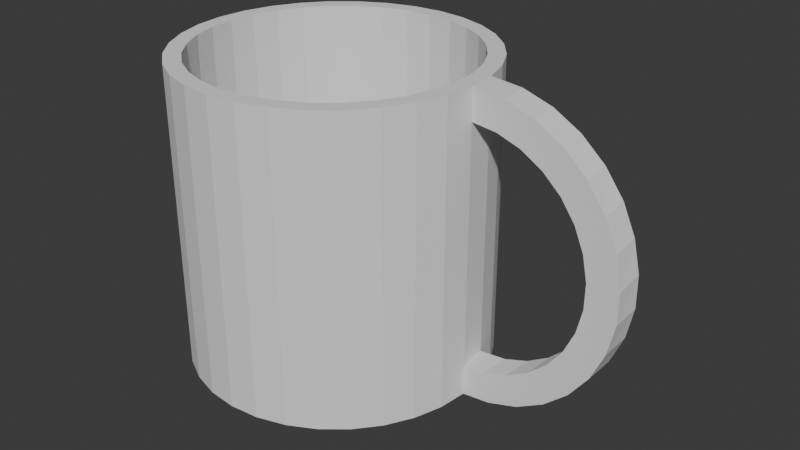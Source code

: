 # Source: Bardak.blend  (saved by Blender 4.2.66; exported with 4.5.12 LTS)
import bpy
from mathutils import Matrix  # noqa: F401  (used for matrix-valued properties, if any)

bpy.ops.wm.read_factory_settings(use_empty=True)
scene = bpy.context.scene
scene.name = 'Scene'

# ---- collections
col_collection = bpy.data.collections.new('Collection'); scene.collection.children.link(col_collection)

# ---- world
world_world = bpy.data.worlds.new('World'); scene.world = world_world
world_world.use_nodes = True; world_world.node_tree.nodes.clear()
_N = world_world.node_tree.nodes; _L = world_world.node_tree.links
n0 = _N.new('ShaderNodeOutputWorld'); n0.name = 'World Output'; n0.location = (300, 300)
n1 = _N.new('ShaderNodeBackground'); n1.name = 'Background'; n1.location = (10, 300)
n1.inputs[0].default_value = (0.05088, 0.05088, 0.05088, 1.0)
_L.new(n1.outputs[0], n0.inputs[0])
n0.is_active_output = True
world_world.color = (0.05088, 0.05088, 0.05088)
world_world.sun_shadow_jitter_overblur = 0.0

# ---- meshes
me_cylinder = bpy.data.meshes.new('Cylinder')
me_cylinder.from_pydata([(0.0, 1.0, -1.0), (0.0, 0.8916, 1.0), (0.1951, 0.9808, -1.0), (0.1739, 0.8745, 1.0), (0.3827, 0.9239, -1.0), (0.3412, 0.8237, 1.0), (0.5556, 0.8315, -1.0), (0.4953, 0.7413, 1.0), (0.7071, 0.7071, -1.0), (0.6305, 0.6305, 1.0), (0.8315, 0.5556, -1.0), (0.7413, 0.4953, 1.0), (0.9239, 0.3827, -1.0), (0.8237, 0.3412, 1.0), (0.9808, 0.1951, -1.0), (0.8745, 0.1739, 1.0), (1.0, 0.0, -1.0), (0.8916, 0.0, 1.0), (0.9808, -0.1951, -1.0), (0.8745, -0.1739, 1.0), (0.9239, -0.3827, -1.0), (0.8237, -0.3412, 1.0), (0.8315, -0.5556, -1.0), (0.7413, -0.4953, 1.0), (0.7071, -0.7071, -1.0), (0.6305, -0.6305, 1.0), (0.5556, -0.8315, -1.0), (0.4953, -0.7413, 1.0), (0.3827, -0.9239, -1.0), (0.3412, -0.8237, 1.0), (0.1951, -0.9808, -1.0), (0.1739, -0.8745, 1.0), (0.0, -1.0, -1.0), (0.0, -0.8916, 1.0), (-0.1951, -0.9808, -1.0), (-0.1739, -0.8745, 1.0), (-0.3827, -0.9239, -1.0), (-0.3412, -0.8237, 1.0), (-0.5556, -0.8315, -1.0), (-0.4953, -0.7413, 1.0), (-0.7071, -0.7071, -1.0), (-0.6305, -0.6305, 1.0), (-0.8315, -0.5556, -1.0), (-0.7413, -0.4953, 1.0), (-0.9239, -0.3827, -1.0), (-0.8237, -0.3412, 1.0), (-0.9808, -0.1951, -1.0), (-0.8745, -0.1739, 1.0), (-1.0, 0.0, -1.0), (-0.8916, 0.0, 1.0), (-0.9808, 0.1951, -1.0), (-0.8745, 0.1739, 1.0), (-0.9239, 0.3827, -1.0), (-0.8237, 0.3412, 1.0), (-0.8315, 0.5556, -1.0), (-0.7413, 0.4953, 1.0), (-0.7071, 0.7071, -1.0), (-0.6305, 0.6305, 1.0), (-0.5556, 0.8315, -1.0), (-0.4953, 0.7413, 1.0), (-0.3827, 0.9239, -1.0), (-0.3412, 0.8237, 1.0), (-0.1951, 0.9808, -1.0), (-0.1739, 0.8745, 1.0), (0.0, 1.0, -0.7949), (0.0, 1.0, 0.7949), (0.1951, 0.9808, 0.7949), (0.1951, 0.9808, -0.7949), (0.3827, 0.9239, 0.7949), (0.3827, 0.9239, -0.7949), (0.5556, 0.8315, 0.7949), (0.5556, 0.8315, -0.7949), (0.7071, 0.7071, 0.7949), (0.7071, 0.7071, -0.7949), (0.8315, 0.5556, 0.7949), (0.8315, 0.5556, -0.7949), (0.9239, 0.3827, 0.7949), (0.9239, 0.3827, -0.7949), (0.9808, 0.1951, 0.7949), (0.9808, 0.1951, -0.7949), (1.0, 0.0, 0.7949), (1.0, 0.0, -0.7949), (0.9808, -0.1951, 0.7949), (0.9808, -0.1951, -0.7949), (0.9239, -0.3827, 0.7949), (0.9239, -0.3827, -0.7949), (0.8315, -0.5556, 0.7949), (0.8315, -0.5556, -0.7949), (0.7071, -0.7071, 0.7949), (0.7071, -0.7071, -0.7949), (0.5556, -0.8315, 0.7949), (0.5556, -0.8315, -0.7949), (0.3827, -0.9239, 0.7949), (0.3827, -0.9239, -0.7949), (0.1951, -0.9808, 0.7949), (0.1951, -0.9808, -0.7949), (0.0, -1.0, 0.7949), (0.0, -1.0, -0.7949), (-0.1951, -0.9808, 0.7949), (-0.1951, -0.9808, -0.7949), (-0.3827, -0.9239, 0.7949), (-0.3827, -0.9239, -0.7949), (-0.5556, -0.8315, 0.7949), (-0.5556, -0.8315, -0.7949), (-0.7071, -0.7071, 0.7949), (-0.7071, -0.7071, -0.7949), (-0.8315, -0.5556, 0.7949), (-0.8315, -0.5556, -0.7949), (-0.9239, -0.3827, 0.7949), (-0.9239, -0.3827, -0.7949), (-0.9808, -0.1951, 0.7949), (-0.9808, -0.1951, -0.7949), (-1.0, 0.0, 0.7949), (-1.0, 0.0, -0.7949), (-0.9808, 0.1951, 0.7949), (-0.9808, 0.1951, -0.7949), (-0.9239, 0.3827, 0.7949), (-0.9239, 0.3827, -0.7949), (-0.8315, 0.5556, 0.7949), (-0.8315, 0.5556, -0.7949), (-0.7071, 0.7071, 0.7949), (-0.7071, 0.7071, -0.7949), (-0.5556, 0.8315, 0.7949), (-0.5556, 0.8315, -0.7949), (-0.3827, 0.9239, 0.7949), (-0.3827, 0.9239, -0.7949), (-0.1951, 0.9808, 0.7949), (-0.1951, 0.9808, -0.7949), (1.189, 0.1951, 0.9801), (1.208, 0.0, 0.9762), (1.146, 0.1951, 0.7795), (1.165, 0.0, 0.7755), (1.388, 0.1951, 0.9175), (1.406, 0.0, 0.9096), (1.305, 0.1951, 0.7301), (1.322, 0.0, 0.7223), (1.57, 0.1951, 0.8147), (1.586, 0.0, 0.8034), (1.45, 0.1951, 0.6487), (1.465, 0.0, 0.6374), (1.727, 0.1951, 0.6763), (1.74, 0.0, 0.662), (1.575, 0.1951, 0.539), (1.588, 0.0, 0.5248), (1.852, 0.1951, 0.5083), (1.861, 0.0, 0.4917), (1.674, 0.1951, 0.4058), (1.684, 0.0, 0.3891), (1.938, 0.1951, 0.3182), (1.944, 0.0, 0.2999), (1.743, 0.1951, 0.2548), (1.749, 0.0, 0.2365), (1.984, 0.1951, 0.1141), (1.986, 0.0, 0.09497), (1.78, 0.1951, 0.09265), (1.782, 0.0, 0.07354), (1.986, 0.1951, -0.09497), (1.984, 0.0, -0.1141), (1.782, 0.1951, -0.07354), (1.78, 0.0, -0.09264), (1.944, 0.1951, -0.2999), (1.938, 0.0, -0.3182), (1.749, 0.1951, -0.2365), (1.743, 0.0, -0.2548), (1.861, 0.1951, -0.4917), (1.852, 0.0, -0.5083), (1.684, 0.1951, -0.3891), (1.674, 0.0, -0.4058), (1.74, 0.1951, -0.662), (1.727, 0.0, -0.6763), (1.588, 0.1951, -0.5248), (1.575, 0.0, -0.539), (1.586, 0.1951, -0.8034), (1.57, 0.0, -0.8147), (1.465, 0.1951, -0.6374), (1.45, 0.0, -0.6487), (1.406, 0.1951, -0.9096), (1.388, 0.0, -0.9175), (1.322, 0.1951, -0.7223), (1.305, 0.0, -0.7301), (1.208, 0.1951, -0.9761), (1.189, 0.0, -0.9801), (1.165, 0.1951, -0.7755), (1.146, 0.0, -0.7795), (0.9808, 0.0, -0.7949), (0.1951, 0.9808, 1.0), (0.0, 1.0, 1.0), (0.3827, 0.9239, 1.0), (0.5556, 0.8315, 1.0), (0.7071, 0.7071, 1.0), (0.8315, 0.5556, 1.0), (0.9239, 0.3827, 1.0), (0.9808, 0.1951, 1.0), (1.0, 0.0, 1.0), (0.9808, -0.1951, 1.0), (0.9239, -0.3827, 1.0), (0.8315, -0.5556, 1.0), (0.7071, -0.7071, 1.0), (0.5556, -0.8315, 1.0), (0.3827, -0.9239, 1.0), (0.1951, -0.9808, 1.0), (0.0, -1.0, 1.0), (-0.1951, -0.9808, 1.0), (-0.3827, -0.9239, 1.0), (-0.5556, -0.8315, 1.0), (-0.7071, -0.7071, 1.0), (-0.8315, -0.5556, 1.0), (-0.9239, -0.3827, 1.0), (-0.9808, -0.1951, 1.0), (-1.0, 0.0, 1.0), (-0.9808, 0.1951, 1.0), (-0.9239, 0.3827, 1.0), (-0.8315, 0.5556, 1.0), (-0.7071, 0.7071, 1.0), (-0.5556, 0.8315, 1.0), (-0.3827, 0.9239, 1.0), (-0.1951, 0.9808, 1.0), (0.1739, 0.8745, -0.6712), (-4.014e-08, 0.8916, -0.6712), (0.3412, 0.8237, -0.6712), (0.4953, 0.7413, -0.6712), (0.6305, 0.6305, -0.6712), (0.7413, 0.4953, -0.6712), (0.8237, 0.3412, -0.6712), (0.8745, 0.1739, -0.6712), (0.8916, 0.0, -0.6712), (0.8745, -0.1739, -0.6712), (0.8237, -0.3412, -0.6712), (0.7413, -0.4953, -0.6712), (0.6305, -0.6305, -0.6712), (0.4953, -0.7413, -0.6712), (0.3412, -0.8237, -0.6712), (0.1739, -0.8745, -0.6712), (-4.014e-08, -0.8916, -0.6712), (-0.1739, -0.8745, -0.6712), (-0.3412, -0.8237, -0.6712), (-0.4953, -0.7413, -0.6712), (-0.6305, -0.6305, -0.6712), (-0.7413, -0.4953, -0.6712), (-0.8237, -0.3412, -0.6712), (-0.8745, -0.1739, -0.6712), (-0.8916, 0.0, -0.6712), (-0.8745, 0.1739, -0.6712), (-0.8237, 0.3412, -0.6712), (-0.7413, 0.4953, -0.6712), (-0.6305, 0.6305, -0.6712), (-0.4953, 0.7413, -0.6712), (-0.3412, 0.8237, -0.6712), (-0.1739, 0.8745, -0.6712)], [], [(65, 186, 185, 66), (66, 185, 187, 68), (68, 187, 188, 70), (70, 188, 189, 72), (72, 189, 190, 74), (74, 190, 191, 76), (76, 191, 192, 78), (192, 193, 129, 128), (80, 193, 194, 82), (82, 194, 195, 84), (84, 195, 196, 86), (86, 196, 197, 88), (88, 197, 198, 90), (90, 198, 199, 92), (92, 199, 200, 94), (94, 200, 201, 96), (96, 201, 202, 98), (98, 202, 203, 100), (100, 203, 204, 102), (102, 204, 205, 104), (104, 205, 206, 106), (106, 206, 207, 108), (108, 207, 208, 110), (110, 208, 209, 112), (112, 209, 210, 114), (114, 210, 211, 116), (116, 211, 212, 118), (118, 212, 213, 120), (120, 213, 214, 122), (122, 214, 215, 124), (17, 15, 224, 225), (124, 215, 216, 126), (126, 216, 186, 65), (0, 2, 4, 6, 8, 10, 12, 14, 16, 18, 20, 22, 24, 26, 28, 30, 32, 34, 36, 38, 40, 42, 44, 46, 48, 50, 52, 54, 56, 58, 60, 62), (62, 127, 64, 0), (127, 126, 65, 64), (60, 125, 127, 62), (125, 124, 126, 127), (58, 123, 125, 60), (123, 122, 124, 125), (56, 121, 123, 58), (121, 120, 122, 123), (54, 119, 121, 56), (119, 118, 120, 121), (52, 117, 119, 54), (117, 116, 118, 119), (50, 115, 117, 52), (115, 114, 116, 117), (48, 113, 115, 50), (113, 112, 114, 115), (46, 111, 113, 48), (111, 110, 112, 113), (44, 109, 111, 46), (109, 108, 110, 111), (42, 107, 109, 44), (107, 106, 108, 109), (40, 105, 107, 42), (105, 104, 106, 107), (38, 103, 105, 40), (103, 102, 104, 105), (36, 101, 103, 38), (101, 100, 102, 103), (34, 99, 101, 36), (99, 98, 100, 101), (32, 97, 99, 34), (97, 96, 98, 99), (30, 95, 97, 32), (95, 94, 96, 97), (28, 93, 95, 30), (93, 92, 94, 95), (26, 91, 93, 28), (91, 90, 92, 93), (24, 89, 91, 26), (89, 88, 90, 91), (22, 87, 89, 24), (87, 86, 88, 89), (20, 85, 87, 22), (85, 84, 86, 87), (18, 83, 85, 20), (83, 82, 84, 85), (16, 81, 83, 18), (81, 80, 82, 83), (14, 79, 81, 16), (79, 78, 80, 81), (12, 77, 79, 14), (77, 76, 78, 79), (10, 75, 77, 12), (75, 74, 76, 77), (8, 73, 75, 10), (73, 72, 74, 75), (6, 71, 73, 8), (71, 70, 72, 73), (4, 69, 71, 6), (69, 68, 70, 71), (2, 67, 69, 4), (67, 66, 68, 69), (0, 64, 67, 2), (64, 65, 66, 67), (131, 130, 134, 135), (193, 80, 131, 129), (78, 192, 128, 130), (80, 78, 130, 131), (133, 135, 139, 137), (130, 128, 132, 134), (129, 131, 135, 133), (128, 129, 133, 132), (139, 138, 142, 143), (132, 133, 137, 136), (135, 134, 138, 139), (134, 132, 136, 138), (142, 140, 144, 146), (138, 136, 140, 142), (137, 139, 143, 141), (136, 137, 141, 140), (145, 147, 151, 149), (141, 143, 147, 145), (140, 141, 145, 144), (143, 142, 146, 147), (151, 150, 154, 155), (144, 145, 149, 148), (147, 146, 150, 151), (146, 144, 148, 150), (153, 155, 159, 157), (150, 148, 152, 154), (149, 151, 155, 153), (148, 149, 153, 152), (157, 159, 163, 161), (152, 153, 157, 156), (155, 154, 158, 159), (154, 152, 156, 158), (163, 162, 166, 167), (156, 157, 161, 160), (159, 158, 162, 163), (158, 156, 160, 162), (165, 167, 171, 169), (162, 160, 164, 166), (161, 163, 167, 165), (160, 161, 165, 164), (168, 169, 173, 172), (164, 165, 169, 168), (167, 166, 170, 171), (166, 164, 168, 170), (175, 174, 178, 179), (171, 170, 174, 175), (170, 168, 172, 174), (169, 171, 175, 173), (177, 179, 183, 181), (174, 172, 176, 178), (173, 175, 179, 177), (172, 173, 177, 176), (183, 182, 79, 184), (176, 177, 181, 180), (179, 178, 182, 183), (178, 176, 180, 182), (79, 14, 16, 184), (182, 180, 14, 79), (181, 183, 184, 16), (180, 181, 16, 14), (1, 3, 185, 186), (3, 5, 187, 185), (5, 7, 188, 187), (7, 9, 189, 188), (9, 11, 190, 189), (11, 13, 191, 190), (13, 15, 192, 191), (15, 17, 193, 192), (17, 19, 194, 193), (19, 21, 195, 194), (21, 23, 196, 195), (23, 25, 197, 196), (25, 27, 198, 197), (27, 29, 199, 198), (29, 31, 200, 199), (31, 33, 201, 200), (33, 35, 202, 201), (35, 37, 203, 202), (37, 39, 204, 203), (39, 41, 205, 204), (41, 43, 206, 205), (43, 45, 207, 206), (45, 47, 208, 207), (47, 49, 209, 208), (49, 51, 210, 209), (51, 53, 211, 210), (53, 55, 212, 211), (55, 57, 213, 212), (57, 59, 214, 213), (59, 61, 215, 214), (61, 63, 216, 215), (63, 1, 186, 216), (217, 218, 248, 247, 246, 245, 244, 243, 242, 241, 240, 239, 238, 237, 236, 235, 234, 233, 232, 231, 230, 229, 228, 227, 226, 225, 224, 223, 222, 221, 220, 219), (45, 43, 238, 239), (19, 17, 225, 226), (47, 45, 239, 240), (21, 19, 226, 227), (49, 47, 240, 241), (23, 21, 227, 228), (51, 49, 241, 242), (25, 23, 228, 229), (53, 51, 242, 243), (27, 25, 229, 230), (55, 53, 243, 244), (29, 27, 230, 231), (3, 1, 218, 217), (57, 55, 244, 245), (31, 29, 231, 232), (5, 3, 217, 219), (59, 57, 245, 246), (33, 31, 232, 233), (7, 5, 219, 220), (61, 59, 246, 247), (35, 33, 233, 234), (9, 7, 220, 221), (63, 61, 247, 248), (37, 35, 234, 235), (11, 9, 221, 222), (1, 63, 248, 218), (39, 37, 235, 236), (13, 11, 222, 223), (41, 39, 236, 237), (15, 13, 223, 224), (43, 41, 237, 238)])
_uv = me_cylinder.uv_layers.new(name='UVMap')
_uv.uv.foreach_set('vector', [0.09708, 0.3748, 0.09708, 0.3466, 0.1239, 0.3466, 0.1239, 0.3748, 0.1239, 0.3748, 0.1239, 0.3466, 0.1496, 0.3466, 0.1496, 0.3748, 0.1496, 0.3748, 0.1496, 0.3466, 0.1734, 0.3466, 0.1734, 0.3748, 0.1734, 0.3748, 0.1734, 0.3466, 0.1942, 0.3466, 0.1942, 0.3748, 0.5467, 0.02816, 0.5467, 0.0, 0.5675, 0.0, 0.5675, 0.02816, 0.5675, 0.02816, 0.5675, 0.0, 0.5912, 0.0, 0.5912, 0.02816, 0.5912, 0.02816, 0.5912, 0.0, 0.6169, 8.183e-09, 0.6169, 0.02816, 0.2245, 0.1044, 0.2022, 0.08927, 0.2159, 0.06421, 0.2382, 0.07926, 0.6437, 0.02816, 0.6437, 8.183e-09, 0.6705, 8.183e-09, 0.6705, 0.02816, 0.6705, 0.02816, 0.6705, 8.183e-09, 0.6962, 0.0, 0.6962, 0.02816, 0.6962, 0.02816, 0.6962, 0.0, 0.72, 0.0, 0.72, 0.02816, 0.72, 0.02816, 0.72, 0.0, 0.7409, 0.0, 0.7409, 0.02816, 0.5171, 0.3737, 0.5171, 0.3455, 0.5379, 0.3455, 0.5379, 0.3737, 0.5379, 0.3737, 0.5379, 0.3455, 0.5616, 0.3455, 0.5616, 0.3737, 0.5616, 0.3737, 0.5616, 0.3455, 0.5874, 0.3455, 0.5874, 0.3737, 0.5874, 0.3737, 0.5874, 0.3455, 0.6141, 0.3455, 0.6141, 0.3737, 0.6141, 0.3737, 0.6141, 0.3455, 0.6409, 0.3455, 0.6409, 0.3737, 0.6409, 0.3737, 0.6409, 0.3455, 0.6667, 0.3455, 0.6667, 0.3737, 0.6667, 0.3737, 0.6667, 0.3455, 0.6904, 0.3455, 0.6904, 0.3737, 0.6904, 0.3737, 0.6904, 0.3455, 0.7112, 0.3455, 0.7112, 0.3737, 0.2734, 0.6174, 0.2734, 0.5892, 0.2955, 0.5892, 0.2955, 0.6174, 0.2955, 0.6174, 0.2955, 0.5892, 0.3201, 0.5892, 0.3201, 0.6173, 0.3201, 0.6173, 0.3201, 0.5892, 0.3464, 0.5892, 0.3464, 0.6173, 0.3464, 0.6173, 0.3464, 0.5892, 0.3733, 0.5892, 0.3733, 0.6173, 0.3733, 0.6173, 0.3733, 0.5892, 0.3998, 0.5892, 0.3998, 0.6173, 0.3998, 0.6173, 0.3998, 0.5892, 0.4249, 0.5892, 0.4249, 0.6174, 0.4249, 0.6174, 0.4249, 0.5892, 0.4476, 0.5892, 0.4476, 0.6174, 0.4476, 0.6174, 0.4476, 0.5892, 0.467, 0.5893, 0.467, 0.6174, 0.0, 0.3748, 0.0, 0.3466, 0.0208, 0.3466, 0.0208, 0.3748, 0.0208, 0.3748, 0.0208, 0.3466, 0.04454, 0.3466, 0.04454, 0.3748, 0.7947, 0.3456, 0.8187, 0.3456, 0.8187, 0.575, 0.7947, 0.575, 0.04454, 0.3748, 0.04454, 0.3466, 0.07029, 0.3466, 0.07029, 0.3748, 0.07029, 0.3748, 0.07029, 0.3466, 0.09708, 0.3466, 0.09708, 0.3748, 0.531, 0.07171, 0.5414, 0.09656, 0.5467, 0.1229, 0.5467, 0.1499, 0.5415, 0.1763, 0.5313, 0.2012, 0.5164, 0.2236, 0.4974, 0.2426, 0.475, 0.2576, 0.4502, 0.268, 0.4238, 0.2733, 0.3969, 0.2733, 0.3705, 0.2681, 0.3456, 0.2578, 0.3232, 0.2429, 0.3041, 0.2239, 0.2891, 0.2016, 0.2788, 0.1767, 0.2735, 0.1504, 0.2734, 0.1234, 0.2786, 0.09704, 0.2889, 0.07216, 0.3038, 0.04975, 0.3228, 0.03069, 0.3451, 0.01569, 0.37, 0.005348, 0.3964, 4.905e-05, 0.4233, -2.139e-08, 0.4497, 0.005202, 0.4746, 0.01546, 0.497, 0.03037, 0.5161, 0.04936, 0.07029, 0.6212, 0.07029, 0.593, 0.09708, 0.593, 0.09708, 0.6212, 0.07029, 0.593, 0.07029, 0.3748, 0.09708, 0.3748, 0.09708, 0.593, 0.04454, 0.6212, 0.04454, 0.593, 0.07029, 0.593, 0.07029, 0.6212, 0.04454, 0.593, 0.04454, 0.3748, 0.07029, 0.3748, 0.07029, 0.593, 0.0208, 0.6212, 0.0208, 0.593, 0.04454, 0.593, 0.04454, 0.6212, 0.0208, 0.593, 0.0208, 0.3748, 0.04454, 0.3748, 0.04454, 0.593, 0.0, 0.6212, 0.0, 0.593, 0.0208, 0.593, 0.0208, 0.6212, 0.0, 0.593, 0.0, 0.3748, 0.0208, 0.3748, 0.0208, 0.593, 0.4476, 0.8638, 0.4476, 0.8356, 0.467, 0.8357, 0.467, 0.8638, 0.4476, 0.8356, 0.4476, 0.6174, 0.467, 0.6174, 0.467, 0.8357, 0.4249, 0.8638, 0.4249, 0.8356, 0.4476, 0.8356, 0.4476, 0.8638, 0.4249, 0.8356, 0.4249, 0.6174, 0.4476, 0.6174, 0.4476, 0.8356, 0.3998, 0.8638, 0.3998, 0.8356, 0.4249, 0.8356, 0.4249, 0.8638, 0.3998, 0.8356, 0.3998, 0.6173, 0.4249, 0.6174, 0.4249, 0.8356, 0.3733, 0.8637, 0.3733, 0.8356, 0.3998, 0.8356, 0.3998, 0.8638, 0.3733, 0.8356, 0.3733, 0.6173, 0.3998, 0.6173, 0.3998, 0.8356, 0.3464, 0.8637, 0.3464, 0.8356, 0.3733, 0.8356, 0.3733, 0.8637, 0.3464, 0.8356, 0.3464, 0.6173, 0.3733, 0.6173, 0.3733, 0.8356, 0.3201, 0.8638, 0.3201, 0.8356, 0.3464, 0.8356, 0.3464, 0.8637, 0.3201, 0.8356, 0.3201, 0.6173, 0.3464, 0.6173, 0.3464, 0.8356, 0.2955, 0.8638, 0.2955, 0.8356, 0.3201, 0.8356, 0.3201, 0.8638, 0.2955, 0.8356, 0.2955, 0.6174, 0.3201, 0.6173, 0.3201, 0.8356, 0.2734, 0.8638, 0.2734, 0.8357, 0.2955, 0.8356, 0.2955, 0.8638, 0.2734, 0.8357, 0.2734, 0.6174, 0.2955, 0.6174, 0.2955, 0.8356, 0.6904, 0.6201, 0.6904, 0.592, 0.7112, 0.592, 0.7112, 0.6201, 0.6904, 0.592, 0.6904, 0.3737, 0.7112, 0.3737, 0.7112, 0.592, 0.6667, 0.6201, 0.6667, 0.592, 0.6904, 0.592, 0.6904, 0.6201, 0.6667, 0.592, 0.6667, 0.3737, 0.6904, 0.3737, 0.6904, 0.592, 0.6409, 0.6201, 0.6409, 0.592, 0.6667, 0.592, 0.6667, 0.6201, 0.6409, 0.592, 0.6409, 0.3737, 0.6667, 0.3737, 0.6667, 0.592, 0.6141, 0.6201, 0.6141, 0.592, 0.6409, 0.592, 0.6409, 0.6201, 0.6141, 0.592, 0.6141, 0.3737, 0.6409, 0.3737, 0.6409, 0.592, 0.5874, 0.6201, 0.5874, 0.592, 0.6141, 0.592, 0.6141, 0.6201, 0.5874, 0.592, 0.5874, 0.3737, 0.6141, 0.3737, 0.6141, 0.592, 0.5616, 0.6201, 0.5616, 0.592, 0.5874, 0.592, 0.5874, 0.6201, 0.5616, 0.592, 0.5616, 0.3737, 0.5874, 0.3737, 0.5874, 0.592, 0.5379, 0.6201, 0.5379, 0.592, 0.5616, 0.592, 0.5616, 0.6201, 0.5379, 0.592, 0.5379, 0.3737, 0.5616, 0.3737, 0.5616, 0.592, 0.5171, 0.6201, 0.5171, 0.592, 0.5379, 0.592, 0.5379, 0.6201, 0.5171, 0.592, 0.5171, 0.3737, 0.5379, 0.3737, 0.5379, 0.592, 0.72, 0.2746, 0.72, 0.2464, 0.7409, 0.2464, 0.7409, 0.2746, 0.72, 0.2464, 0.72, 0.02816, 0.7409, 0.02816, 0.7409, 0.2464, 0.6962, 0.2746, 0.6962, 0.2464, 0.72, 0.2464, 0.72, 0.2746, 0.6962, 0.2464, 0.6962, 0.02816, 0.72, 0.02816, 0.72, 0.2464, 0.6705, 0.2746, 0.6705, 0.2464, 0.6962, 0.2464, 0.6962, 0.2746, 0.6705, 0.2464, 0.6705, 0.02816, 0.6962, 0.02816, 0.6962, 0.2464, 0.6437, 0.2746, 0.6437, 0.2464, 0.6705, 0.2464, 0.6705, 0.2746, 0.6437, 0.2464, 0.6437, 0.02816, 0.6705, 0.02816, 0.6705, 0.2464, 0.6169, 0.2746, 0.6169, 0.2464, 0.6437, 0.2464, 0.6437, 0.2746, 0.6169, 0.2464, 0.6169, 0.02816, 0.6437, 0.02816, 0.6437, 0.2464, 0.5912, 0.2746, 0.5912, 0.2464, 0.6169, 0.2464, 0.6169, 0.2746, 0.5912, 0.2464, 0.5912, 0.02816, 0.6169, 0.02816, 0.6169, 0.2464, 0.5675, 0.2746, 0.5675, 0.2464, 0.5912, 0.2464, 0.5912, 0.2746, 0.5675, 0.2464, 0.5675, 0.02816, 0.5912, 0.02816, 0.5912, 0.2464, 0.5467, 0.2746, 0.5467, 0.2464, 0.5675, 0.2464, 0.5675, 0.2746, 0.5467, 0.2464, 0.5467, 0.02816, 0.5675, 0.02816, 0.5675, 0.2464, 0.1734, 0.6212, 0.1734, 0.593, 0.1942, 0.593, 0.1942, 0.6212, 0.1734, 0.593, 0.1734, 0.3748, 0.1942, 0.3748, 0.1942, 0.593, 0.1496, 0.6212, 0.1496, 0.593, 0.1734, 0.593, 0.1734, 0.6212, 0.1496, 0.593, 0.1496, 0.3748, 0.1734, 0.3748, 0.1734, 0.593, 0.1239, 0.6212, 0.1239, 0.593, 0.1496, 0.593, 0.1496, 0.6212, 0.1239, 0.593, 0.1239, 0.3748, 0.1496, 0.3748, 0.1496, 0.593, 0.09708, 0.6212, 0.09708, 0.593, 0.1239, 0.593, 0.1239, 0.6212, 0.09708, 0.593, 0.09708, 0.3748, 0.1239, 0.3748, 0.1239, 0.593, 0.2211, 0.52, 0.2479, 0.5174, 0.2479, 0.5392, 0.2211, 0.5416, 1.0, 0.6201, 0.9997, 0.6483, 0.977, 0.6507, 0.9715, 0.6231, 0.7409, 0.02816, 0.7409, -6.939e-10, 0.7695, 0.002726, 0.7636, 0.03027, 0.2211, 0.4973, 0.2479, 0.4947, 0.2479, 0.5174, 0.2211, 0.52, 0.9441, 0.6319, 0.9553, 0.6578, 0.9356, 0.6692, 0.9193, 0.6462, 0.7636, 0.03027, 0.7695, 0.002726, 0.7968, 0.01133, 0.7854, 0.03706, 0.9715, 0.6231, 0.977, 0.6507, 0.9553, 0.6578, 0.9441, 0.6319, 0.2382, 0.07926, 0.2159, 0.06421, 0.2288, 0.0403, 0.2512, 0.0552, 0.2211, 0.5612, 0.2479, 0.5591, 0.2479, 0.5762, 0.2211, 0.578, 0.2512, 0.0552, 0.2288, 0.0403, 0.2406, 0.01858, 0.2632, 0.03324, 0.2211, 0.5416, 0.2479, 0.5392, 0.2479, 0.5591, 0.2211, 0.5612, 0.7854, 0.03706, 0.7968, 0.01133, 0.8218, 0.02544, 0.8053, 0.04822, 0.8224, 0.06329, 0.8434, 0.04444, 0.8605, 0.0675, 0.8361, 0.08158, 0.8053, 0.04822, 0.8218, 0.02544, 0.8434, 0.04444, 0.8224, 0.06329, 0.9193, 0.6462, 0.9356, 0.6692, 0.9186, 0.6845, 0.8979, 0.6654, 0.2632, 0.03324, 0.2406, 0.01858, 0.2507, -2.009e-08, 0.2734, 0.01434, 0.881, 0.6886, 0.9053, 0.703, 0.896, 0.7238, 0.8693, 0.7148, 0.8979, 0.6654, 0.9186, 0.6845, 0.9053, 0.703, 0.881, 0.6886, 0.1943, 0.3466, 0.2211, 0.3486, 0.221, 0.372, 0.1942, 0.3697, 0.2231, 0.3486, 0.2499, 0.3466, 0.2489, 0.3649, 0.2221, 0.3673, 0.2214, 0.3882, 0.2482, 0.3857, 0.2478, 0.408, 0.2211, 0.4106, 0.1942, 0.3697, 0.221, 0.372, 0.221, 0.3983, 0.1942, 0.3958, 0.2221, 0.3673, 0.2489, 0.3649, 0.2482, 0.3857, 0.2214, 0.3882, 0.8361, 0.08158, 0.8605, 0.0675, 0.8724, 0.09361, 0.8456, 0.1023, 0.8633, 0.7429, 0.8913, 0.7462, 0.8913, 0.769, 0.8633, 0.7716, 0.8456, 0.1023, 0.8724, 0.09361, 0.8786, 0.1216, 0.8506, 0.1246, 0.8693, 0.7148, 0.896, 0.7238, 0.8913, 0.7462, 0.8633, 0.7429, 0.1942, 0.3958, 0.221, 0.3983, 0.2209, 0.4264, 0.1942, 0.4238, 0.8633, 0.7716, 0.8913, 0.769, 0.8961, 0.7913, 0.8692, 0.7997, 0.1942, 0.4238, 0.2209, 0.4264, 0.2209, 0.4551, 0.1942, 0.4525, 0.2211, 0.4106, 0.2478, 0.408, 0.2478, 0.4308, 0.2211, 0.4334, 0.8506, 0.1246, 0.8786, 0.1216, 0.8789, 0.1503, 0.8509, 0.1474, 0.2215, 0.4557, 0.2482, 0.4531, 0.2489, 0.4741, 0.2223, 0.4764, 0.1942, 0.4525, 0.2209, 0.4551, 0.221, 0.4832, 0.1942, 0.4806, 0.2211, 0.4334, 0.2478, 0.4308, 0.2482, 0.4531, 0.2215, 0.4557, 0.8509, 0.1474, 0.8789, 0.1503, 0.8732, 0.1785, 0.8464, 0.1698, 0.8809, 0.8259, 0.9054, 0.8121, 0.9188, 0.8306, 0.8977, 0.8492, 0.8464, 0.1698, 0.8732, 0.1785, 0.8618, 0.2048, 0.8374, 0.1907, 0.8692, 0.7997, 0.8961, 0.7913, 0.9054, 0.8121, 0.8809, 0.8259, 0.1942, 0.4806, 0.221, 0.4832, 0.221, 0.5093, 0.1942, 0.507, 0.5467, 0.3344, 0.5223, 0.3455, 0.5121, 0.3266, 0.5367, 0.3158, 0.1942, 0.507, 0.221, 0.5093, 0.2211, 0.5323, 0.1943, 0.5304, 0.2223, 0.4764, 0.2489, 0.4741, 0.2499, 0.4927, 0.2234, 0.4947, 0.8374, 0.1907, 0.8618, 0.2048, 0.8451, 0.2282, 0.8242, 0.2093, 0.1942, 0.5512, 0.2209, 0.5491, 0.2209, 0.5687, 0.1942, 0.5711, 0.1942, 0.5341, 0.2209, 0.5323, 0.2209, 0.5491, 0.1942, 0.5512, 0.8242, 0.2093, 0.8451, 0.2282, 0.824, 0.2476, 0.8074, 0.2248, 0.8977, 0.8492, 0.9188, 0.8306, 0.9358, 0.8458, 0.919, 0.8684, 0.9439, 0.8828, 0.9556, 0.8572, 0.9773, 0.8642, 0.9712, 0.8917, 0.8074, 0.2248, 0.824, 0.2476, 0.7993, 0.2622, 0.7878, 0.2365, 0.919, 0.8684, 0.9358, 0.8458, 0.9556, 0.8572, 0.9439, 0.8828, 0.5367, 0.3158, 0.5121, 0.3266, 0.5003, 0.3046, 0.525, 0.294, 0.1942, 0.5929, 0.2209, 0.5903, 0.2209, 0.6156, 0.1942, 0.6156, 0.525, 0.294, 0.5003, 0.3046, 0.4873, 0.2805, 0.5121, 0.2701, 0.1942, 0.5711, 0.2209, 0.5687, 0.2209, 0.5903, 0.1942, 0.5929, 0.7878, 0.2365, 0.7993, 0.2622, 0.772, 0.2713, 0.7662, 0.2438, 0.5736, 0.2746, 0.5736, 0.3027, 0.5467, 0.3027, 0.5469, 0.2746, 0.7662, 0.2438, 0.772, 0.2713, 0.7409, 0.2746, 0.7409, 0.2464, 0.9712, 0.8917, 0.9773, 0.8642, 1.0, 0.8665, 0.9971, 0.8947, 0.5121, 0.2701, 0.4873, 0.2805, 0.475, 0.2576, 0.4974, 0.2426, 0.2443, 0.2683, 0.2536, 0.2462, 0.2678, 0.2506, 0.2574, 0.2754, 0.2536, 0.2462, 0.2585, 0.2227, 0.2733, 0.2243, 0.2678, 0.2506, 0.2585, 0.2227, 0.2586, 0.1987, 0.2734, 0.1974, 0.2733, 0.2243, 0.2586, 0.1987, 0.2541, 0.1752, 0.2684, 0.1709, 0.2734, 0.1974, 0.2541, 0.1752, 0.2451, 0.1529, 0.2582, 0.146, 0.2684, 0.1709, 0.2451, 0.1529, 0.2319, 0.1329, 0.2434, 0.1235, 0.2582, 0.146, 0.2319, 0.1329, 0.215, 0.1158, 0.2245, 0.1044, 0.2434, 0.1235, 0.215, 0.1158, 0.1951, 0.1023, 0.2022, 0.08927, 0.2245, 0.1044, 0.1951, 0.1023, 0.173, 0.09302, 0.1775, 0.0788, 0.2022, 0.08927, 0.173, 0.09302, 0.1495, 0.08818, 0.1511, 0.07338, 0.1775, 0.0788, 0.1495, 0.08818, 0.1255, 0.08801, 0.1242, 0.07319, 0.1511, 0.07338, 0.1255, 0.08801, 0.102, 0.09254, 0.09775, 0.07827, 0.1242, 0.07319, 0.102, 0.09254, 0.07974, 0.1016, 0.07282, 0.0884, 0.09775, 0.07827, 0.07974, 0.1016, 0.0597, 0.1148, 0.05034, 0.1032, 0.07282, 0.0884, 0.0597, 0.1148, 0.04262, 0.1316, 0.03118, 0.1221, 0.05034, 0.1032, 0.04262, 0.1316, 0.02915, 0.1515, 0.01608, 0.1444, 0.03118, 0.1221, 0.02915, 0.1515, 0.01982, 0.1736, 0.005609, 0.1692, 0.01608, 0.1444, 0.01982, 0.1736, 0.01498, 0.1971, 0.0001812, 0.1955, 0.005609, 0.1692, 0.01498, 0.1971, 0.01482, 0.2211, -9.952e-09, 0.2224, 0.0001812, 0.1955, 0.01482, 0.2211, 0.01934, 0.2447, 0.005073, 0.2489, -9.952e-09, 0.2224, 0.01934, 0.2447, 0.02838, 0.2669, 0.0152, 0.2738, 0.005073, 0.2489, 0.02838, 0.2669, 0.04157, 0.2869, 0.03001, 0.2963, 0.0152, 0.2738, 0.04157, 0.2869, 0.05843, 0.304, 0.04891, 0.3154, 0.03001, 0.2963, 0.05843, 0.304, 0.07829, 0.3175, 0.07118, 0.3306, 0.04891, 0.3154, 0.07829, 0.3175, 0.1004, 0.3268, 0.09598, 0.341, 0.07118, 0.3306, 0.1004, 0.3268, 0.1239, 0.3316, 0.1223, 0.3464, 0.09598, 0.341, 0.1239, 0.3316, 0.1479, 0.3318, 0.1493, 0.3466, 0.1223, 0.3464, 0.1479, 0.3318, 0.1715, 0.3273, 0.1757, 0.3416, 0.1493, 0.3466, 0.1715, 0.3273, 0.1937, 0.3183, 0.2006, 0.3314, 0.1757, 0.3416, 0.1937, 0.3183, 0.2137, 0.3051, 0.2231, 0.3166, 0.2006, 0.3314, 0.2137, 0.3051, 0.2308, 0.2882, 0.2423, 0.2977, 0.2231, 0.3166, 0.2308, 0.2882, 0.2443, 0.2683, 0.2574, 0.2754, 0.2423, 0.2977, 0.5171, 0.4793, 0.5124, 0.5029, 0.5032, 0.5251, 0.4899, 0.545, 0.4729, 0.562, 0.453, 0.5753, 0.4308, 0.5845, 0.4072, 0.5892, 0.3833, 0.5892, 0.3597, 0.5845, 0.3375, 0.5753, 0.3176, 0.562, 0.3006, 0.545, 0.2873, 0.5251, 0.2781, 0.5029, 0.2734, 0.4793, 0.2734, 0.4554, 0.2781, 0.4318, 0.2873, 0.4096, 0.3006, 0.3897, 0.3176, 0.3727, 0.3375, 0.3594, 0.3597, 0.3502, 0.3833, 0.3455, 0.4072, 0.3455, 0.4308, 0.3502, 0.453, 0.3594, 0.4729, 0.3727, 0.4899, 0.3897, 0.5032, 0.4096, 0.5124, 0.4318, 0.5171, 0.4554, 0.8237, 0.6201, 0.8448, 0.6201, 0.8448, 0.8495, 0.8237, 0.8495, 0.7711, 0.3456, 0.7947, 0.3456, 0.7947, 0.575, 0.7711, 0.575, 0.8007, 0.6201, 0.8237, 0.6201, 0.8237, 0.8495, 0.8007, 0.8495, 0.7488, 0.3456, 0.7711, 0.3456, 0.7711, 0.575, 0.7488, 0.575, 0.7769, 0.6201, 0.8007, 0.6201, 0.8007, 0.8495, 0.7769, 0.8495, 0.7285, 0.3456, 0.7488, 0.3456, 0.7488, 0.575, 0.7285, 0.575, 0.753, 0.6201, 0.7769, 0.6201, 0.7769, 0.8495, 0.753, 0.8495, 0.7112, 0.3455, 0.7285, 0.3456, 0.7285, 0.575, 0.7112, 0.575, 0.73, 0.6201, 0.753, 0.6201, 0.753, 0.8495, 0.73, 0.8495, 0.6716, 0.6201, 0.6902, 0.6201, 0.6902, 0.8495, 0.6716, 0.8495, 0.7088, 0.6201, 0.73, 0.6201, 0.73, 0.8495, 0.7088, 0.8495, 0.6505, 0.6201, 0.6716, 0.6201, 0.6716, 0.8495, 0.6505, 0.8495, 0.06267, 0.6212, 0.08656, 0.6212, 0.08656, 0.8506, 0.06267, 0.8506, 0.6902, 0.6201, 0.7088, 0.6201, 0.7088, 0.8495, 0.6902, 0.8495, 0.6275, 0.6201, 0.6505, 0.6201, 0.6505, 0.8495, 0.6275, 0.8495, 0.03971, 0.6212, 0.06267, 0.6212, 0.06267, 0.8506, 0.03971, 0.8506, 0.1546, 0.6212, 0.1731, 0.6212, 0.1731, 0.8506, 0.1546, 0.8506, 0.6036, 0.6201, 0.6275, 0.6201, 0.6275, 0.8495, 0.6036, 0.8495, 0.01855, 0.6212, 0.03971, 0.6212, 0.03971, 0.8506, 0.01855, 0.8506, 0.1334, 0.6212, 0.1546, 0.6212, 0.1546, 0.8506, 0.1334, 0.8506, 0.5797, 0.6201, 0.6036, 0.6201, 0.6036, 0.8495, 0.5797, 0.8495, -5.79e-09, 0.6212, 0.01855, 0.6212, 0.01855, 0.8506, -5.79e-09, 0.8506, 0.1104, 0.6212, 0.1334, 0.6212, 0.1334, 0.8506, 0.1104, 0.8506, 0.5568, 0.6201, 0.5797, 0.6201, 0.5797, 0.8495, 0.5568, 0.8495, 0.8641, 0.3456, 0.8838, 0.3456, 0.8838, 0.575, 0.8641, 0.575, 0.08656, 0.6212, 0.1104, 0.6212, 0.1104, 0.8506, 0.08656, 0.8506, 0.5356, 0.6201, 0.5568, 0.6201, 0.5568, 0.8495, 0.5356, 0.8495, 0.8422, 0.3456, 0.8641, 0.3456, 0.8641, 0.575, 0.8422, 0.575, 0.5171, 0.6201, 0.5356, 0.6201, 0.5356, 0.8495, 0.5171, 0.8495, 0.8187, 0.3456, 0.8422, 0.3456, 0.8422, 0.575, 0.8187, 0.575, 0.8448, 0.6201, 0.8633, 0.6201, 0.8633, 0.8495, 0.8448, 0.8495])
me_cylinder.update()

# ---- objects
ob_cylinder = bpy.data.objects.new('Cylinder', me_cylinder)

# ---- transforms, parenting, visibility, modifiers, constraints
ob_cylinder.location = (0.0, 0.0, 1.509)

# ---- collection membership
col_collection.objects.link(ob_cylinder)

# ---- scene / render settings (as saved in the file)
scene.frame_start = 1; scene.frame_end = 250; scene.frame_set(1)
scene.render.engine = 'BLENDER_EEVEE_NEXT'
bpy.context.view_layer.update()

# ---- added for rendering (the .blend has no active camera and no usable light): camera, sun
cam_auto = bpy.data.cameras.new('AutoCamera')
cam_auto.lens = 50.0
cam_auto.sensor_width = 36.0
cam_auto.clip_end = 1000.0
ob_auto_camera = bpy.data.objects.new('AutoCamera', cam_auto)
scene.collection.objects.link(ob_auto_camera)
ob_auto_camera.location = (4.29829, -4.5664, 4.55343)
ob_auto_camera.rotation_euler = (1.09748, -7.21219e-08, 0.694738)
scene.camera = ob_auto_camera
light_auto_sun = bpy.data.lights.new('AutoSun', 'SUN')
light_auto_sun.energy = 3.0
light_auto_sun.angle = 0.0523599
ob_auto_sun = bpy.data.objects.new('AutoSun', light_auto_sun)
scene.collection.objects.link(ob_auto_sun)
ob_auto_sun.rotation_euler = (0.872665, 0.174533, 0.523599)
bpy.context.view_layer.update()
